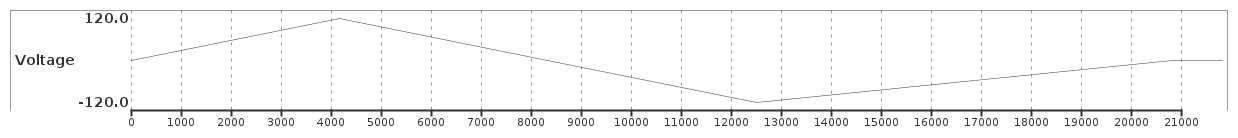

The diagram above was rendered by PlantUML. Its source (embedded in the PNG):
@startuml
analog "Voltage" as volts
scale 1000 as 50 pixels

@0
volts is 0

@4167
volts is 120

@8333
volts is 0

@12500
volts is -120

@20832
volts is 0
@enduml